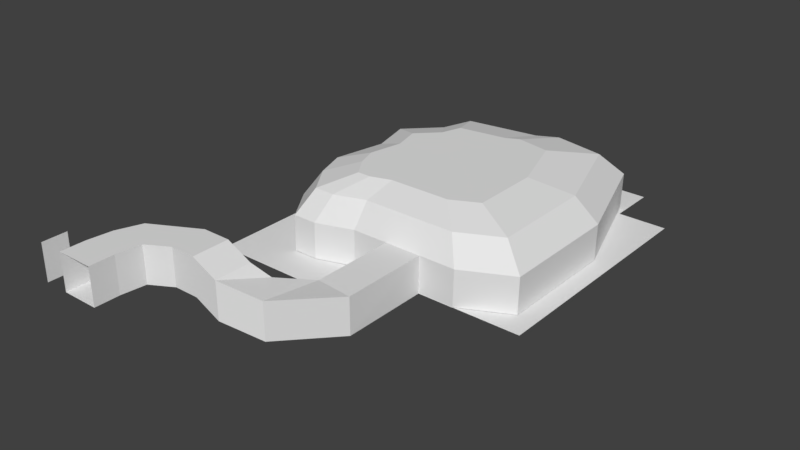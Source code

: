 # Source: Mineshaft_Entrance.blend  (saved by Blender 2.79.0; exported with 4.5.12 LTS)
import bpy
from mathutils import Matrix  # noqa: F401  (used for matrix-valued properties, if any)

bpy.ops.wm.read_factory_settings(use_empty=True)
scene = bpy.context.scene
scene.name = 'Scene'

# ---- collections
col_collection_1 = bpy.data.collections.new('Collection 1'); scene.collection.children.link(col_collection_1)

# ---- world
world_world = bpy.data.worlds.new('World'); scene.world = world_world
world_world.color = (0.05088, 0.05088, 0.05088)
world_world.use_sun_shadow = False
world_world.sun_shadow_jitter_overblur = 0.0
world_world.cycles.sampling_method = 'MANUAL'

# ---- meshes
me_plane_003 = bpy.data.meshes.new('Plane.003')
me_plane_003.from_pydata([(-1.0, -1.0, 0.0), (1.0, -1.0, 0.0), (-1.0, 1.0, 0.0), (1.0, 1.0, 0.0), (3.0, -1.0, 0.0), (5.0, -1.0, 0.0), (3.0, 1.0, 0.0), (5.0, 1.0, 0.0), (-3.0, -1.0, 0.0), (-3.0, 1.0, 0.0), (-5.0, -1.0, 0.0), (-5.0, 1.0, 0.0), (-7.0, -1.0, 0.0), (-7.0, 1.0, 0.0), (-1.0, 3.0, 0.0), (1.0, 3.0, 0.0), (3.0, 3.0, 0.0), (5.0, 3.0, 0.0), (-3.0, 3.0, 0.0), (-5.0, 3.0, 0.0), (-7.0, 3.0, 0.0), (-1.0, 5.0, 0.0), (1.0, 5.0, 0.0), (3.0, 5.0, 0.0), (5.0, 5.0, 0.0), (-3.0, 5.0, 0.0), (-5.0, 5.0, 0.0), (-7.0, 5.0, 0.0), (-1.0, 7.0, 0.0), (1.0, 7.0, 0.0), (3.0, 7.0, 0.0), (5.0, 7.0, 0.0), (-3.0, 7.0, 0.0), (-5.0, 7.0, 0.0), (-7.0, -1.0, 0.0), (-7.0, -3.0, 0.0), (-7.0, 7.0, 0.0), (-5.0, -1.0, 0.0), (-5.0, -3.0, 0.0), (-3.0, -1.0, 0.0), (-3.0, -3.0, 0.0), (-1.0, -1.0, 0.0), (-1.0, -3.0, 0.0), (-7.0, 9.0, 0.0), (-1.0, 9.0, 0.0), (1.0, 9.0, 0.0), (-5.0, 9.0, 0.0), (-7.0, 7.0, 0.0), (3.0, 9.0, 0.0), (5.0, 7.0, 0.0), (-5.0, 7.0, 0.0), (-5.0, 11.0, 0.0), (-3.0, 9.0, 0.0), (-3.0, 11.0, 0.0), (3.0, 11.0, 0.0), (1.0, 11.0, 0.0), (-5.0, 9.0, 0.0), (-1.0, 11.0, 0.0), (-5.0, 9.0, 0.0), (-3.0, 9.0, 0.0), (3.0, 7.0, 0.0), (3.0, 9.0, 0.0), (1.0, 9.0, 0.0), (-1.0, 9.0, 0.0), (5.0, 9.0, 0.0), (3.0, 9.0, 0.0)], [], [(0, 1, 3, 2), (4, 5, 7, 6), (8, 0, 2, 9), (10, 8, 9, 11), (12, 10, 11, 13), (1, 4, 6, 3), (2, 3, 15, 14), (6, 7, 17, 16), (9, 2, 14, 18), (11, 9, 18, 19), (13, 11, 19, 20), (3, 6, 16, 15), (14, 15, 22, 21), (16, 17, 24, 23), (18, 14, 21, 25), (19, 18, 25, 26), (20, 19, 26, 27), (15, 16, 23, 22), (21, 22, 29, 28), (23, 24, 31, 30), (25, 21, 28, 32), (26, 25, 32, 33), (27, 26, 33, 36), (22, 23, 30, 29), (28, 29, 45, 44), (63, 62, 55, 57), (32, 28, 44, 52), (33, 32, 52, 56), (60, 49, 64, 65), (29, 30, 48, 45), (38, 40, 39, 37), (40, 42, 41, 39), (47, 50, 46, 43), (62, 61, 54, 55), (58, 59, 53, 51), (59, 63, 57, 53), (35, 38, 37, 34)])
_uv = me_plane_003.uv_layers.new(name='UVMap')
_uv.uv.foreach_set('vector', [1.49e-07, 1.0, 0.0, 1.49e-07, 1.0, 0.0, 1.0, 1.0, 1.788e-07, 1.0, 0.0, 0.0, 1.0, 0.0, 1.0, 1.0, 1.0, 1.0, 5.96e-08, 1.0, 0.0, 1.192e-07, 1.0, 0.0, 1.788e-07, 1.0, 0.0, 0.0, 1.0, 0.0, 1.0, 1.0, 1.49e-07, 1.0, 0.0, 0.0, 1.0, 0.0, 1.0, 1.0, 1.788e-07, 1.0, 0.0, 0.0, 1.0, 0.0, 1.0, 1.0, 1.49e-07, 1.0, 0.0, 1.49e-07, 1.0, 0.0, 1.0, 1.0, 1.788e-07, 1.0, 0.0, 0.0, 1.0, 0.0, 1.0, 1.0, 1.0, 1.0, 5.96e-08, 1.0, 0.0, 1.192e-07, 1.0, 0.0, 1.788e-07, 1.0, 0.0, 0.0, 1.0, 0.0, 1.0, 1.0, 1.49e-07, 1.0, 0.0, 0.0, 1.0, 0.0, 1.0, 1.0, 1.788e-07, 1.0, 0.0, 0.0, 1.0, 0.0, 1.0, 1.0, 1.49e-07, 1.0, 0.0, 1.49e-07, 1.0, 0.0, 1.0, 1.0, 1.788e-07, 1.0, 0.0, 0.0, 1.0, 0.0, 1.0, 1.0, 1.0, 1.0, 5.96e-08, 1.0, 0.0, 1.192e-07, 1.0, 0.0, 1.788e-07, 1.0, 0.0, 0.0, 1.0, 0.0, 1.0, 1.0, 1.49e-07, 1.0, 0.0, 0.0, 1.0, 0.0, 1.0, 1.0, 1.788e-07, 1.0, 0.0, 0.0, 1.0, 0.0, 1.0, 1.0, 1.49e-07, 1.0, 0.0, 1.49e-07, 1.0, 0.0, 1.0, 1.0, 1.788e-07, 1.0, 0.0, 0.0, 1.0, 0.0, 1.0, 1.0, 1.0, 1.0, 5.96e-08, 1.0, 0.0, 1.192e-07, 1.0, 0.0, 1.788e-07, 1.0, 0.0, 0.0, 1.0, 0.0, 1.0, 1.0, 1.49e-07, 1.0, 0.0, 0.0, 1.0, 0.0, 1.0, 1.0, 1.788e-07, 1.0, 0.0, 0.0, 1.0, 0.0, 1.0, 1.0, 1.49e-07, 1.0, 0.0, 1.49e-07, 1.0, 0.0, 1.0, 1.0, 1.49e-07, 1.0, 0.0, 1.49e-07, 1.0, 0.0, 1.0, 1.0, 1.0, 1.0, 5.96e-08, 1.0, 0.0, 1.192e-07, 1.0, 0.0, 1.788e-07, 1.0, 0.0, 0.0, 1.0, 0.0, 1.0, 1.0, 1.788e-07, 1.0, 0.0, 0.0, 1.0, 0.0, 1.0, 1.0, 1.788e-07, 1.0, 0.0, 0.0, 1.0, 0.0, 1.0, 1.0, 1.788e-07, 1.0, 0.0, 0.0, 1.0, 0.0, 1.0, 1.0, 1.0, 1.0, 5.96e-08, 1.0, 0.0, 1.192e-07, 1.0, 0.0, 1.788e-07, 1.0, 0.0, 0.0, 1.0, 0.0, 1.0, 1.0, 1.788e-07, 1.0, 0.0, 0.0, 1.0, 0.0, 1.0, 1.0, 1.788e-07, 1.0, 0.0, 0.0, 1.0, 0.0, 1.0, 1.0, 1.0, 1.0, 5.96e-08, 1.0, 0.0, 1.192e-07, 1.0, 0.0, 1.49e-07, 1.0, 0.0, 0.0, 1.0, 0.0, 1.0, 1.0])
me_plane_003.use_remesh_preserve_volume = False
me_plane_003.use_remesh_preserve_attributes = False
me_plane_003.use_mirror_vertex_groups = False
me_plane_003.update()
me_plane_002 = bpy.data.meshes.new('Plane.002')
me_plane_002.from_pydata([(-3.0, -1.0, -3.0), (-2.265e-07, -1.0, -3.0), (-3.0, 1.0, -3.0), (-2.265e-07, 1.0, -3.0)], [], [(0, 1, 3, 2)])
_uv = me_plane_002.uv_layers.new(name='UVMap')
_uv.uv.foreach_set('vector', [0.9999, 0.9999, 0.0001, 0.9999, 9.996e-05, 9.999e-05, 0.9999, 9.996e-05])
me_plane_002.use_remesh_preserve_volume = False
me_plane_002.use_remesh_preserve_attributes = False
me_plane_002.use_mirror_vertex_groups = False
me_plane_002.update()
me_plane = bpy.data.meshes.new('Plane')
me_plane.from_pydata([(-3.0, -1.0, -1.0), (-7.55e-08, -1.0, -1.0), (-3.0, 1.0, -1.0), (-7.55e-08, 1.0, -1.0), (-3.0, 3.0, -0.75), (-5.662e-08, 3.0, -0.75), (-3.0, 5.0, 7.55e-08), (-3.553e-15, 5.0, 0.0), (-3.0, 7.0, 3.75), (2.831e-07, 7.0, 3.75), (-3.0, 7.0, 6.0), (4.53e-07, 7.0, 6.0), (-3.0, -1.0, 2.0), (1.51e-07, -1.0, 2.0), (-3.0, 1.0, 2.0), (1.51e-07, 1.0, 2.0), (-3.0, 3.0, 2.25), (1.699e-07, 3.0, 2.25), (-3.0, 4.0, 4.0), (3.02e-07, 4.0, 4.0), (4.53e-07, 4.0, 6.0), (-3.0, 4.0, 6.0), (-2.0, 7.0, 8.0), (1.0, 7.0, 8.0), (1.0, 4.0, 8.0), (-2.0, 4.0, 8.0), (-1.0, 7.729, 9.14), (2.0, 7.729, 9.14), (2.0, 5.271, 10.86), (-1.0, 5.271, 10.86), (9.537e-07, 10.63, 10.51), (3.0, 10.63, 10.51), (3.0, 10.37, 13.49), (1.907e-06, 10.37, 13.49), (-0.02065, 17.49, 10.53), (2.973, 17.5, 10.47), (3.027, 17.51, 13.47), (-0.02065, 17.5, 13.53), (-0.02065, 17.49, 7.527), (2.973, 17.5, 7.473), (3.027, 17.51, 16.47), (-0.02065, 17.5, 16.53), (-0.02065, 16.49, 4.527), (2.973, 16.5, 4.473), (-0.02065, 16.49, 2.527), (2.973, 16.5, 2.473), (-0.02065, 19.49, 0.5271), (2.973, 19.5, 0.4734), (-0.02065, 22.49, -0.4729), (2.973, 22.5, -0.5266), (-0.02065, 27.49, 0.5271), (2.973, 27.5, 0.4734), (-0.02065, 31.49, -0.4729), (2.973, 31.5, -0.5266), (-0.02065, 34.49, 2.527), (2.973, 34.5, 2.473), (-0.02065, 37.49, 3.527), (2.973, 37.5, 3.473), (-0.02065, 38.49, 10.53), (2.973, 38.5, 10.47), (-0.02065, 39.49, 12.53), (2.973, 39.5, 12.47), (-0.02065, 38.49, 17.53), (2.973, 38.5, 17.47), (-0.02065, 29.49, 20.53), (2.973, 29.5, 20.47), (-0.02065, 19.49, 20.53), (2.973, 19.5, 20.47), (-0.02065, 17.49, 16.53), (2.973, 17.5, 16.47), (2.973, 17.5, 10.47), (3.027, 17.51, 13.47), (2.973, 17.5, 7.473), (3.027, 17.51, 16.47), (2.973, 16.5, 4.473), (2.973, 16.5, 2.473), (2.973, 19.5, 0.4734), (2.973, 22.5, -0.5266), (2.973, 27.5, 0.4734), (2.973, 31.5, -0.5266), (2.973, 34.5, 2.473), (2.973, 37.5, 3.473), (2.973, 38.5, 10.47), (2.973, 39.5, 12.47), (2.973, 38.5, 17.47), (2.973, 29.5, 20.47), (2.973, 19.5, 20.47), (2.973, 17.5, 16.47), (-2.021, 18.69, 10.28), (-2.021, 18.69, 12.83), (-2.021, 18.69, 7.726), (-2.021, 18.69, 15.38), (-2.021, 17.84, 5.173), (-2.021, 17.84, 3.472), (-2.021, 20.39, 1.77), (-2.021, 22.94, 0.9191), (-2.021, 27.2, 1.77), (-2.021, 30.6, 0.9191), (-2.021, 33.15, 3.472), (-2.021, 35.7, 4.323), (-2.021, 36.55, 10.28), (-2.021, 37.41, 11.98), (-2.021, 36.55, 16.23), (-2.021, 28.9, 18.79), (-2.021, 20.39, 18.79), (-2.021, 18.69, 15.38), (-2.897, 21.02, 9.791), (-2.897, 21.03, 11.47), (-2.897, 21.02, 8.116), (-2.897, 21.03, 13.14), (-2.897, 20.47, 6.44), (-2.897, 20.47, 5.323), (-2.897, 22.14, 4.205), (-2.897, 23.82, 3.647), (-2.897, 26.61, 4.205), (-2.897, 28.85, 3.647), (-2.897, 30.52, 5.323), (-2.897, 32.2, 5.881), (-2.897, 32.76, 9.791), (-2.897, 33.31, 10.91), (-2.897, 32.76, 13.7), (-2.897, 27.73, 15.38), (-2.897, 22.14, 15.38), (-2.897, 21.02, 13.14)], [], [(0, 1, 3, 2), (2, 3, 5, 4), (4, 5, 7, 6), (6, 7, 9, 8), (8, 9, 11, 10), (12, 14, 15, 13), (14, 16, 17, 15), (16, 18, 19, 17), (18, 21, 20, 19), (3, 1, 13, 15), (5, 3, 15, 17), (7, 5, 17, 19), (9, 7, 19), (11, 9, 19, 20), (0, 2, 14, 12), (2, 4, 16, 14), (4, 6, 18, 16), (8, 18, 6), (8, 10, 21, 18), (11, 20, 24, 23), (10, 11, 23, 22), (20, 21, 25, 24), (21, 10, 22, 25), (25, 22, 26, 29), (24, 25, 29, 28), (23, 24, 28, 27), (22, 23, 27, 26), (27, 28, 32, 31), (26, 27, 31, 30), (29, 26, 30, 33), (28, 29, 33, 32), (30, 31, 35, 34), (33, 30, 34, 37), (32, 33, 37, 36), (31, 32, 36, 35), (34, 35, 39, 38), (36, 37, 41, 40), (38, 39, 43, 42), (42, 43, 45, 44), (44, 45, 47, 46), (46, 47, 49, 48), (48, 49, 51, 50), (52, 53, 55, 54), (54, 55, 57, 56), (56, 57, 59, 58), (58, 59, 61, 60), (60, 61, 63, 62), (62, 63, 65, 64), (64, 65, 67, 66), (66, 67, 69, 68), (47, 45, 75, 76), (57, 55, 80, 81), (67, 65, 85, 86), (43, 39, 72, 74), (53, 51, 78, 79), (63, 61, 83, 84), (35, 36, 71, 70), (39, 35, 70, 72), (49, 47, 76, 77), (59, 57, 81, 82), (69, 67, 86, 87), (40, 69, 87, 73), (45, 43, 74, 75), (55, 53, 79, 80), (65, 63, 84, 85), (36, 40, 73, 71), (51, 49, 77, 78), (61, 59, 82, 83), (38, 42, 92, 90), (50, 52, 97, 96), (60, 62, 102, 101), (34, 38, 90, 88), (46, 48, 95, 94), (56, 58, 100, 99), (66, 68, 105, 104), (37, 34, 88, 89), (42, 44, 93, 92), (52, 54, 98, 97), (62, 64, 103, 102), (48, 50, 96, 95), (58, 60, 101, 100), (41, 37, 89, 91), (44, 46, 94, 93), (54, 56, 99, 98), (64, 66, 104, 103), (98, 99, 117, 116), (90, 92, 110, 108), (99, 100, 118, 117), (92, 93, 111, 110), (100, 101, 119, 118), (93, 94, 112, 111), (101, 102, 120, 119), (94, 95, 113, 112), (102, 103, 121, 120), (95, 96, 114, 113), (89, 88, 106, 107), (103, 104, 122, 121), (96, 97, 115, 114), (88, 90, 108, 106), (104, 105, 123, 122), (97, 98, 116, 115), (91, 89, 107, 109), (106, 108, 110, 111, 112, 113, 114, 115, 116, 117, 118, 119, 120, 121, 122, 123, 109, 107)])
_uv = me_plane.uv_layers.new(name='UVMap')
_uv.uv.foreach_set('vector', [0.9999, 0.9999, 0.0001, 0.9999, 9.996e-05, 9.999e-05, 0.9999, 9.996e-05, 0.9999, 0.9999, 0.0001, 0.9999, 9.996e-05, 9.999e-05, 0.9999, 9.996e-05, 0.9999, 0.9999, 0.0001, 0.9999, 9.996e-05, 9.999e-05, 0.9999, 9.996e-05, 0.9999, 0.9999, 0.0001, 0.9999, 9.996e-05, 9.999e-05, 0.9999, 9.996e-05, 1.0, 0.0, 1.0, 1.0, 0.0, 1.0, 0.0, 1.589e-07, 0.9999, 0.9999, 0.9999, 9.996e-05, 9.996e-05, 9.999e-05, 0.0001, 0.9999, 0.9999, 0.9999, 0.9999, 9.996e-05, 9.996e-05, 9.999e-05, 0.0001, 0.9999, 0.9999, 0.9999, 0.9999, 9.996e-05, 9.996e-05, 9.999e-05, 0.0001, 0.9999, 0.0, 0.0, 1.0, 0.0, 1.0, 1.0, 3.576e-07, 1.0, 1.0, 0.0, 1.0, 1.0, 8.941e-08, 1.0, 0.0, 8.941e-08, 1.0, 0.1096, 1.0, 1.0, 6.007e-08, 0.8904, 0.0, 0.0, 1.0, 1.0, 0.0, 1.0, 0.3288, 0.1579, 0.8904, 0.0, 0.0, 0.5, 1.0, 0.0, 1.0, 1.0, 1.0, 1.0, 0.0, 1.0, 0.1111, 7.947e-08, 1.0, 0.0, 0.9999, 0.9999, 0.9999, 9.996e-05, 0.9999, 9.996e-05, 0.9999, 0.9999, 0.9999, 0.9999, 0.9999, 9.996e-05, 0.9999, 9.996e-05, 0.9999, 0.9999, 0.9999, 0.9999, 0.9999, 9.996e-05, 0.9999, 9.996e-05, 0.9999, 0.9999, 0.9999, 9.996e-05, 0.9999, 9.996e-05, 0.9999, 0.9999, 0.0, 0.0, 1.0, 3.179e-07, 1.0, 1.0, 0.1111, 1.0, 1.0, 0.0, 1.0, 1.0, 4.768e-07, 1.0, 0.0, 0.0, 1.0, 0.0, 1.0, 1.0, 0.0, 1.0, 0.0, 2.384e-07, 2.384e-07, 1.0, 0.0, 1.589e-07, 1.0, 0.0, 1.0, 1.0, 1.0, 1.589e-07, 1.0, 1.0, 4.768e-07, 1.0, 0.0, 0.0, 1.0, 1.0, 0.06897, 0.6107, 0.0, 0.1835, 1.0, 0.0, 1.0, 1.0, 0.0, 1.0, 7.947e-08, 0.0, 1.0, 0.0, 0.06897, 0.3893, 1.0, 0.0, 1.0, 1.0, 0.0, 0.8165, 1.0, 0.0, 1.0, 1.0, 0.0, 1.0, 0.0, 1.589e-07, 0.04267, 0.2428, 1.0, 0.0, 1.0, 1.0, 0.0, 0.8014, 1.0, 1.0, 2.144e-07, 1.0, 0.0, 0.0, 1.0, 0.0, 1.0, 1.0, 0.04267, 0.7572, 0.0, 0.1986, 1.0, 0.0, 1.0, 1.0, 0.0, 1.0, 1.589e-07, 0.0, 1.0, 1.662e-07, 7.391e-06, 0.001707, 1.0, 0.0, 1.0, 0.9994, 0.0, 1.0, 1.0, 1.0, 0.003399, 0.9652, 0.0, 0.002648, 1.0, 0.0, 1.0, 0.9984, 0.0, 1.0, 1.248e-05, 0.002651, 1.0, 0.0, 0.004068, 0.03786, 1.0, 0.0, 1.0, 0.9995, 0.0, 1.0, 0.0, 0.4433, 3.179e-07, 0.008422, 1.0, 0.0, 1.0, 0.4349, 1.0, 0.1111, 0.7613, 0.4692, 0.0, 0.3581, 0.2387, 0.0, 0.8132, 0.5154, 1.0, 0.8911, 0.1868, 1.0, 0.0, 0.6243, 0.527, 0.3888, 0.6234, 0.9477, 0.09648, 1.0, 0.0, 0.441, 0.5462, 0.0, 1.0, 0.006872, 1.0, 0.6908, 0.5462, 0.684, 0.0, 0.5992, 8.016e-05, 0.004996, 0.5403, 0.0, 0.5402, 0.5942, 0.9994, 0.5717, 1.0, 1.0, 0.0005854, 1.0, 0.0, 0.5717, 0.5863, 0.006054, 1.0, 0.0, 1.0, 0.7887, 0.5863, 0.7948, 0.7202, 0.5491, 1.0, 0.8564, 0.2798, 1.0, 0.0, 0.6926, 0.6704, 0.007317, 1.0, 0.0, 1.0, 0.9927, 0.6704, 1.0, 0.4528, 0.3976, 0.4528, 0.0, 1.0, 0.004426, 1.0, 0.402, 0.9795, 0.8174, 1.0, 0.9771, 0.02053, 1.0, 0.0, 0.8402, 0.666, 0.00255, 1.0, 0.0, 1.0, 0.9951, 0.666, 0.9977, 0.6558, 0.00077, 1.0, 0.0, 1.0, 0.9992, 0.6558, 1.0, 0.5903, 0.0, 1.0, 0.006705, 1.0, 0.6785, 0.5903, 0.6718, 0.0, 0.0, 0.0, 0.0, 0.0, 0.0, 0.0, 0.0, 0.0, 0.0, 0.0, 0.0, 0.0, 0.0, 0.0, 0.0, 0.0, 0.0, 0.0, 0.0, 0.0, 0.0, 0.0, 0.0, 0.0, 0.0, 0.0, 0.0, 0.0, 0.0, 0.0, 0.0, 0.0, 0.0, 0.0, 0.0, 0.0, 0.0, 0.0, 0.0, 0.0, 0.0, 0.0, 0.0, 0.0, 0.0, 0.0, 0.0, 0.0, 1.0, 1.0, 0.9995, 1.0, 0.9995, 0.0, 1.0, 0.0, 0.0, 0.0, 0.0, 0.0, 0.0, 0.0, 0.0, 0.0, 0.0, 0.0, 0.0, 0.0, 0.0, 0.0, 0.0, 0.0, 0.0, 0.0, 0.0, 0.0, 0.0, 0.0, 0.0, 0.0, 0.0, 0.0, 0.0, 0.0, 0.0, 0.0, 0.0, 0.0, 0.0, 0.0, 0.0, 0.0, 0.0, 0.0, 0.0, 0.0, 0.0, 0.0, 0.0, 0.0, 0.0, 0.0, 0.0, 0.0, 0.0, 0.0, 0.0, 0.0, 0.0, 0.0, 0.0, 0.0, 0.0, 0.0, 0.0, 0.0, 0.0, 0.0, 0.0, 0.0, 0.0, 0.0, 0.0, 0.0, 0.0, 0.0, 0.0, 0.0, 0.0, 0.0, 0.0, 0.0, 0.0, 0.0, 0.0, 0.0, 0.0, 0.0, 0.0, 0.0, 0.0, 0.0, 0.0, 0.8132, 0.5154, 0.0, 0.6243, 0.1158, 0.3052, 0.8077, 0.2125, 0.844, 0.5068, 0.0, 0.6432, 0.1238, 0.3299, 0.842, 0.2138, 0.9795, 0.8174, 0.0, 0.8402, 0.1495, 0.5056, 0.9829, 0.4861, 0.0, 0.4433, 1.0, 0.4349, 0.9477, 0.7736, 0.0968, 0.7808, 0.0, 0.5992, 0.5402, 0.5942, 0.5403, 0.9957, 0.08065, 1.0, 0.0, 0.9927, 4.2e-07, 0.0, 0.2527, 0.07304, 0.2527, 0.9177, 0.0, 0.0, 0.5903, 0.1776, 0.5801, 0.4961, 0.07789, 0.345, 0.0, 0.0, 1.0, 0.104, 0.9498, 0.5863, 0.09899, 0.4978, 0.527, 0.3888, 0.0, 0.441, 0.1751, 0.04446, 0.6234, 0.0, 0.5863, 1.0, 0.0, 1.0, 0.03885, 0.6111, 0.5377, 0.6111, 0.666, 0.0, 0.666, 0.9951, 0.4138, 0.9968, 0.4138, 0.1501, 0.9994, 0.5717, 0.0, 0.5717, 0.009538, 0.2323, 0.8599, 0.2323, 0.0, 0.1668, 0.4528, 0.0, 0.4528, 0.3364, 0.06753, 0.4783, 0.0, 0.3581, 0.7613, 0.4692, 0.766, 0.7701, 0.1182, 0.6756, 0.0, 0.0, 0.5462, 0.02168, 0.5448, 0.4069, 0.08008, 0.3885, 0.7202, 0.5491, 0.0, 0.6926, 0.1072, 0.3805, 0.7199, 0.2584, 0.6558, 0.0, 0.6558, 0.9992, 0.4047, 0.9098, 0.4047, 0.0596, 0.7199, 0.2584, 0.1072, 0.3805, 0.5977, 0.08019, 1.0, 0.0, 0.8077, 0.2125, 0.1158, 0.3052, 0.5457, 0.06086, 1.0, 0.0, 0.2527, 0.9177, 0.2527, 0.07304, 0.6704, 0.2162, 0.6704, 0.7707, 0.6234, 0.1777, 1.0, 0.0, 1.0, 0.627, 0.7528, 0.7437, 0.06753, 0.4783, 0.4528, 0.3364, 0.3417, 0.9068, 0.08872, 1.0, 0.08008, 0.3885, 0.5448, 0.4069, 0.5462, 1.0, 0.2411, 0.9879, 0.9829, 0.4861, 0.1495, 0.5056, 0.4528, 0.01278, 1.0, 0.0, 1.0, 0.5946, 0.5403, 0.5946, 0.5456, 1.893e-07, 0.8474, 0.0, 0.4138, 0.1501, 0.4138, 0.9968, 0.0, 1.0, 2.128e-07, 0.4441, 0.8599, 0.2323, 0.009538, 0.2323, 0.02823, 4.607e-07, 0.5865, 0.0, 0.09899, 0.4978, 0.9498, 0.5863, 1.0, 1.0, 0.4414, 0.9419, 0.4047, 0.0596, 0.4047, 0.9098, 0.0, 0.7346, 0.0, 0.1764, 0.842, 0.2138, 0.1238, 0.3299, 0.5285, 0.07623, 1.0, 0.0, 0.0968, 0.7808, 0.9477, 0.7736, 0.8269, 0.9953, 0.2682, 1.0, 0.07789, 0.345, 0.5801, 0.4961, 0.5903, 1.0, 0.2605, 0.9008, 0.5377, 0.6111, 0.03885, 0.6111, 0.115, 0.0, 0.4425, 7.092e-07, 0.1182, 0.6756, 0.766, 0.7701, 1.0, 1.0, 0.5747, 0.938, 0.4903, 0.9776, 0.3514, 0.9664, 0.2085, 1.0, 0.1158, 0.9925, 0.03475, 0.8507, 0.0, 0.7127, 0.06564, 0.4925, 0.03475, 0.3097, 0.1853, 0.1866, 0.2432, 0.05597, 0.5714, 0.03731, 0.668, 0.0, 0.8958, 0.06343, 1.0, 0.4776, 0.9614, 0.9254, 0.7683, 1.0, 0.7683, 0.9998, 0.6293, 0.9886])
me_plane.use_remesh_preserve_volume = False
me_plane.use_remesh_preserve_attributes = False
me_plane.use_mirror_vertex_groups = False
me_plane.update()

# ---- objects
ob_plane_002 = bpy.data.objects.new('Plane.002', me_plane_003)
ob_plane_001 = bpy.data.objects.new('Plane.001', me_plane_002)
ob_plane = bpy.data.objects.new('Plane', me_plane)

# ---- transforms, parenting, visibility, modifiers, constraints
ob_plane_002.location = (12.0, 19.5, -3.0)
ob_plane_002.scale = (2.0, 2.0, 1.0)
ob_plane_002.lineart.crease_threshold = 0.0
ob_plane_001.location = (0.0, 0.0, 0.0)
ob_plane_001.rotation_euler = (-0.0, 1.571, 0.0)
ob_plane_001.lineart.crease_threshold = 0.0
ob_plane.location = (0.0, 0.0, 0.0)
ob_plane.rotation_euler = (-0.0, 1.571, 0.0)
ob_plane.lineart.crease_threshold = 0.0

# ---- collection membership
col_collection_1.objects.link(ob_plane_002)
col_collection_1.objects.link(ob_plane_001)
col_collection_1.objects.link(ob_plane)

# ---- scene / render settings (as saved in the file)
scene.frame_start = 1; scene.frame_end = 250; scene.frame_set(1)
scene.render.engine = 'BLENDER_EEVEE_NEXT'
scene.render.resolution_percentage = 50
scene.render.dither_intensity = 0.0
scene.cycles.use_denoising = False
scene.cycles.samples = 128
scene.cycles.sampling_pattern = 'TABULATED_SOBOL'
scene.cycles.use_adaptive_sampling = False
scene.cycles.use_light_tree = False
scene.cycles.blur_glossy = 0.0
scene.cycles.sample_clamp_indirect = 0.0
scene.view_settings.view_transform = 'Standard'
bpy.context.view_layer.update()

# ---- added for rendering (the .blend has no active camera and no usable light): camera, sun
cam_auto = bpy.data.cameras.new('AutoCamera')
cam_auto.lens = 50.0
cam_auto.sensor_width = 36.0
cam_auto.clip_end = 1000.0
ob_auto_camera = bpy.data.objects.new('AutoCamera', cam_auto)
scene.collection.objects.link(ob_auto_camera)
ob_auto_camera.location = (55.4602, -34.9022, 36.7549)
ob_auto_camera.rotation_euler = (1.09748, -7.21219e-08, 0.694738)
scene.camera = ob_auto_camera
light_auto_sun = bpy.data.lights.new('AutoSun', 'SUN')
light_auto_sun.energy = 3.0
light_auto_sun.angle = 0.0523599
ob_auto_sun = bpy.data.objects.new('AutoSun', light_auto_sun)
scene.collection.objects.link(ob_auto_sun)
ob_auto_sun.rotation_euler = (0.872665, 0.174533, 0.523599)
bpy.context.view_layer.update()
